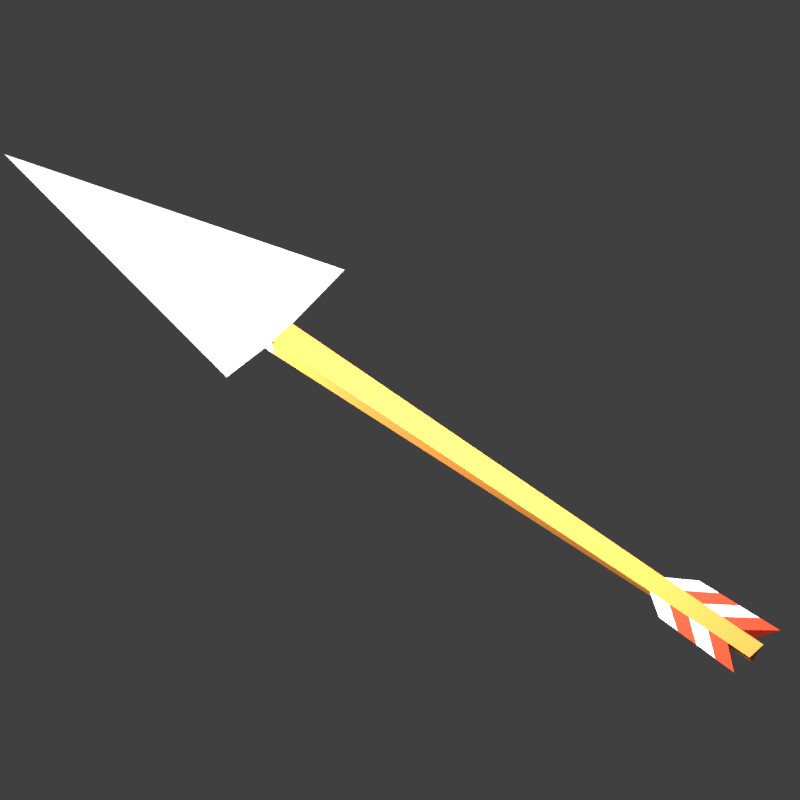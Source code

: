 # Source: SIAM_arrow.blend  (saved by Blender 2.79.0; exported with 4.5.12 LTS)
import bpy
from mathutils import Matrix  # noqa: F401  (used for matrix-valued properties, if any)

bpy.ops.wm.read_factory_settings(use_empty=True)
scene = bpy.context.scene
scene.name = 'Scene'

# ---- collections
col_collection_1 = bpy.data.collections.new('Collection 1'); scene.collection.children.link(col_collection_1)

# ---- materials (node trees are filled in below, after node groups)
mat_papermaterial = bpy.data.materials.new('PaperMaterial')
mat_papermaterial.alpha_threshold = 0.0
mat_papermaterial.use_transparent_shadow = False
mat_papermaterial.preview_render_type = 'FLAT'
mat_papermaterial.diffuse_color = (1.0, 1.0, 1.0, 1.0)
mat_papermaterial.roughness = 0.5
mat_papermaterial.specular_intensity = 0.0
mat_redmaterial = bpy.data.materials.new('RedMaterial')
mat_redmaterial.alpha_threshold = 0.0
mat_redmaterial.use_transparent_shadow = False
mat_redmaterial.diffuse_color = (1.0, 0.08022, 0.0356, 1.0)
mat_redmaterial.roughness = 0.5
mat_redmaterial.specular_intensity = 0.0
mat_woodmaterial = bpy.data.materials.new('WoodMaterial')
mat_woodmaterial.alpha_threshold = 0.0
mat_woodmaterial.use_transparent_shadow = False
mat_woodmaterial.diffuse_color = (1.0, 0.3725, 0.07406, 1.0)
mat_woodmaterial.roughness = 0.5
mat_woodmaterial.specular_intensity = 0.0

# ---- material node trees

# ---- world
world_world = bpy.data.worlds.new('World'); scene.world = world_world
world_world.color = (0.05088, 0.05088, 0.05088)
world_world.use_sun_shadow = False
world_world.sun_shadow_jitter_overblur = 0.0
world_world.cycles.sampling_method = 'MANUAL'

# ---- cameras
cam_camera = bpy.data.cameras.new('Camera')
cam_camera.type = 'ORTHO'
cam_camera.clip_end = 100.0
cam_camera.lens = 35.0
cam_camera.sensor_width = 32.0
cam_camera.sensor_height = 18.0
cam_camera.ortho_scale = 1.3
cam_camera.display_size = 2.0
cam_camera.shift_x = -0.03
cam_camera.dof.focus_distance = 0.0
cam_camera.dof.aperture_fstop = 128.0
cam_camera.dof.aperture_blades = 6

# ---- lights
light_point_001 = bpy.data.lights.new('Point.001', 'POINT')
light_point_001.transmission_factor = 0.0
light_point_001.energy = 100.0
light_point_001.shadow_buffer_clip_start = 0.5
light_point_001.shadow_soft_size = 0.1
light_point_001.shadow_maximum_resolution = 0.006
light_point_001.use_absolute_resolution = True
light_point = bpy.data.lights.new('Point', 'POINT')
light_point.transmission_factor = 0.0
light_point.energy = 100.0
light_point.shadow_buffer_clip_start = 0.5
light_point.shadow_soft_size = 0.1
light_point.shadow_maximum_resolution = 0.006
light_point.use_absolute_resolution = True

# ---- meshes
me_cube_001 = bpy.data.meshes.new('Cube.001')
me_cube_001.from_pydata([(-0.05821, 0.04874, -0.2752), (-0.3842, 0.07432, -0.2752), (-0.04716, 0.05408, -0.2752), (0.05821, 0.04874, -0.2752), (0.3842, 0.07432, -0.2752), (0.0, 0.005681, -0.2752), (0.0, 0.03966, 0.2752), (0.04716, 0.05408, -0.2752), (-0.06539, 0.054, -0.2751), (0.06532, 0.054, -0.2751), (-0.04916, 0.054, -1.027), (0.04909, 0.054, -1.027), (-0.04916, 0.054, -1.027), (-0.04599, 0.054, -1.182), (0.04592, 0.054, -1.182), (-0.1316, 0.054, -1.071), (-0.1503, 0.054, -1.227), (-0.04599, 0.054, -1.182), (0.04592, 0.054, -1.182), (-0.04599, 0.054, -1.182), (0.04592, 0.054, -1.182), (-0.04599, 0.054, -1.182), (0.04592, 0.054, -1.182), (-0.04599, 0.054, -1.226), (0.04592, 0.054, -1.226), (4.012e-09, 0.005681, -0.2751), (0.06539, 0.054, -0.2751), (5.893e-10, 0.02525, -1.027), (0.04916, 0.054, -1.027), (5.893e-10, 0.02525, -1.071), (0.04916, 0.054, -1.027), (5.893e-10, 0.02525, -1.027), (0.04599, 0.054, -1.182), (-0.04592, 0.054, -1.182), (-7.904e-11, 0.02908, -1.182), (-7.904e-11, 0.02908, -1.182), (-7.904e-11, 0.02908, -1.182), (0.1316, 0.054, -1.071), (0.1503, 0.054, -1.227), (0.04599, 0.054, -1.182), (-0.04592, 0.054, -1.182), (-7.904e-11, 0.02908, -1.182), (0.04599, 0.054, -1.182), (-0.04592, 0.054, -1.182), (-7.904e-11, 0.02908, -1.182), (0.04599, 0.054, -1.182), (-0.04592, 0.054, -1.182), (-7.904e-11, 0.02908, -1.182), (0.04599, 0.054, -1.226), (-0.04592, 0.054, -1.226), (-7.904e-11, 0.02908, -1.226), (-0.04916, 0.054, -1.027), (5.893e-10, 0.02525, -1.027), (-0.1316, 0.054, -1.071), (0.1409, 0.054, -1.149), (-0.1409, 0.054, -1.149), (-0.04754, 0.054, -1.105), (0.04757, 0.054, -1.105), (2.552e-10, 0.02717, -1.105), (0.1456, 0.054, -1.188), (-0.04673, 0.054, -1.143), (0.04678, 0.054, -1.143), (8.806e-11, 0.02812, -1.143), (-0.1456, 0.054, -1.188), (-0.1363, 0.054, -1.11), (0.1363, 0.054, -1.11), (-0.04835, 0.054, -1.066), (0.04837, 0.054, -1.066), (4.223e-10, 0.02621, -1.066)], [(10, 12), (28, 30)], [(6, 2, 1), (1, 0, 6), (6, 0, 5), (2, 8, 1), (2, 5, 8), (5, 2, 6), (6, 4, 7), (4, 6, 3), (6, 5, 3), (4, 26, 7), (9, 4, 3), (5, 6, 7), (27, 25, 8, 10), (10, 8, 9, 11), (68, 52, 53, 64), (31, 15, 53, 52), (16, 13, 36), (14, 36, 41, 18), (18, 41, 44, 20), (36, 13, 17, 41), (13, 14, 18, 17), (20, 44, 47, 22), (41, 17, 19, 44), (17, 18, 20, 19), (22, 47, 50, 24), (44, 19, 21, 47), (19, 20, 22, 21), (23, 24, 50), (47, 21, 23, 50), (27, 28, 26, 25), (34, 35, 29, 27), (35, 36, 31, 29), (68, 65, 37, 52), (31, 30, 37), (38, 36, 32), (33, 40, 41, 36), (40, 43, 44, 41), (36, 41, 39, 32), (32, 39, 40, 33), (43, 46, 47, 44), (41, 44, 42, 39), (39, 42, 43, 40), (44, 47, 45, 42), (42, 45, 46, 43), (45, 48, 49, 46), (52, 53, 51), (15, 12, 51, 53), (12, 31, 52, 51), (66, 64, 53, 51), (61, 45, 46, 60), (65, 67, 30, 37), (5, 7, 9), (0, 1, 8), (5, 2, 7), (59, 61, 57, 54), (67, 57, 56, 66), (60, 63, 55, 56), (62, 59, 54, 58), (62, 58, 55, 63), (47, 62, 63, 16), (47, 38, 59, 62), (46, 16, 63, 60), (38, 45, 61, 59), (57, 61, 60, 56), (30, 67, 66, 51), (54, 57, 67, 65), (56, 55, 64, 66), (58, 54, 65, 68), (58, 68, 64, 55)])
me_cube_001.polygons.foreach_set('material_index', [0, 0, 0, 0, 0, 0, 0, 0, 0, 0, 0, 0, 2, 2, 0, 0, 1, 0, 0, 0, 0, 0, 0, 0, 2, 0, 0, 2, 2, 2, 0, 0, 0, 0, 1, 0, 0, 0, 0, 0, 0, 0, 0, 0, 2, 0, 0, 0, 0, 2, 0, 0, 0, 0, 0, 2, 0, 0, 0, 1, 1, 1, 1, 2, 2, 1, 1, 1, 1])
me_cube_001.materials.append(mat_papermaterial)
me_cube_001.materials.append(mat_redmaterial)
me_cube_001.materials.append(mat_woodmaterial)
me_cube_001.use_remesh_preserve_volume = False
me_cube_001.use_remesh_preserve_attributes = False
me_cube_001.use_mirror_vertex_groups = False
me_cube_001.update()

# ---- objects
ob_camera = bpy.data.objects.new('Camera', cam_camera)
ob_point_001 = bpy.data.objects.new('Point.001', light_point_001)
ob_point = bpy.data.objects.new('Point', light_point)
ob_cube = bpy.data.objects.new('Cube', me_cube_001)

# ---- transforms, parenting, visibility, modifiers, constraints
ob_camera.location = (0.5237, 0.8152, 1.033)
ob_camera.rotation_euler = (1.02, 2.056e-05, 2.092)
ob_camera.scale = (1.0, 1.0, 1.0)
ob_camera.lineart.crease_threshold = 0.0
ob_point_001.location = (0.1712, -0.2945, 0.6303)
ob_point_001.lineart.crease_threshold = 0.0
ob_point.location = (0.09727, 0.8253, 1.352)
ob_point.lineart.crease_threshold = 0.0
ob_cube.location = (0.0, -0.02862, 0.7562)
ob_cube.rotation_euler = (1.21, 0.0, 0.0)
ob_cube.scale = (0.5, 1.0, 1.0)
ob_cube.lineart.crease_threshold = 0.0

# ---- collection membership
col_collection_1.objects.link(ob_camera)
col_collection_1.objects.link(ob_point_001)
col_collection_1.objects.link(ob_point)
col_collection_1.objects.link(ob_cube)

# ---- scene / render settings (as saved in the file)
scene.camera = ob_camera
scene.frame_start = 1; scene.frame_end = 250; scene.frame_set(1)
scene.render.engine = 'BLENDER_EEVEE_NEXT'
scene.render.resolution_x = 1080
scene.render.resolution_percentage = 50
scene.render.dither_intensity = 0.0
scene.render.film_transparent = True
scene.cycles.use_denoising = False
scene.cycles.samples = 128
scene.cycles.sampling_pattern = 'TABULATED_SOBOL'
scene.cycles.use_adaptive_sampling = False
scene.cycles.use_light_tree = False
scene.cycles.blur_glossy = 0.0
scene.cycles.sample_clamp_indirect = 0.0
scene.view_settings.view_transform = 'Standard'
bpy.context.view_layer.update()
